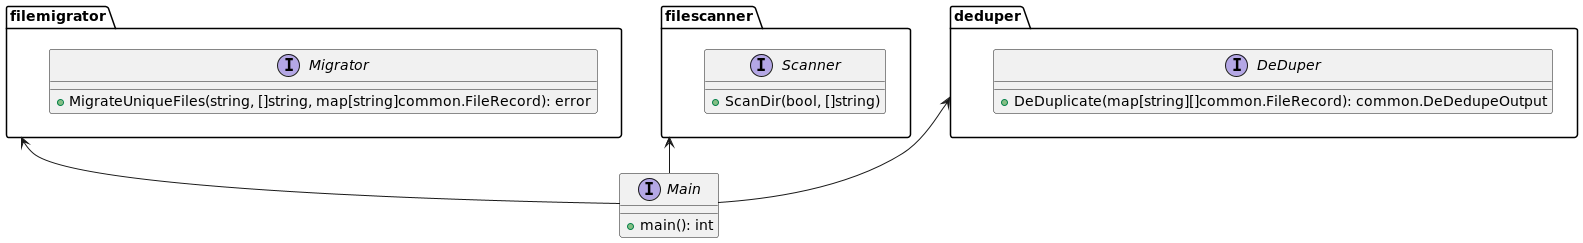

The diagram above was rendered by PlantUML. Its source (embedded in the PNG):
@startuml
'https://plantuml.com/class-diagram

interface Main {
    + main(): int
}
interface filemigrator.Migrator {
    +MigrateUniqueFiles(string, []string, map[string]common.FileRecord): error
}
interface filescanner.Scanner {
    +ScanDir(bool, []string)
}
interface deduper.DeDuper {
    +DeDuplicate(map[string][]common.FileRecord): common.DeDedupeOutput
}

filescanner <-- Main
filemigrator <-- Main
deduper <-- Main

@enduml